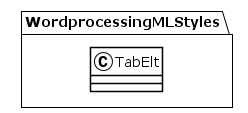

The diagram above was rendered by PlantUML. Its source (embedded in the PNG):
@startuml
!theme plain
package WordprocessingMLStyles {
class TabElt {
}
}
@enduml